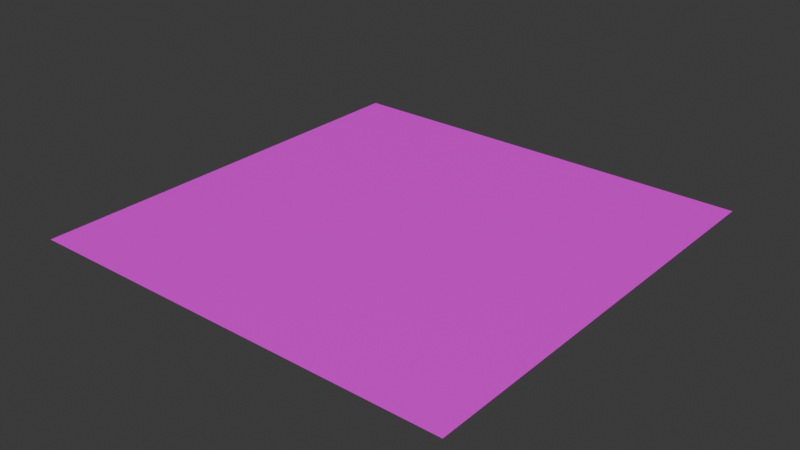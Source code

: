 # Source: Stage.blend  (saved by Blender 4.3.32; exported with 4.5.12 LTS)
import bpy
from mathutils import Matrix  # noqa: F401  (used for matrix-valued properties, if any)

bpy.ops.wm.read_factory_settings(use_empty=True)
scene = bpy.context.scene
scene.name = 'Scene'

# ---- collections
col_collection = bpy.data.collections.new('Collection'); scene.collection.children.link(col_collection)

# ---- images (referenced by path relative to the original .blend; pixels are not part of the script)
import os
ASSET_DIR = os.environ.get("B2B_ASSET_DIR", "")  # directory of the original .blend (textures are referenced by path, not embedded)
HERE = os.path.dirname(os.path.abspath(__file__))  # packed textures are extracted next to this script under _unpacked/

def load_image(name, relpath, width, height, colorspace="sRGB"):
    """Load a texture the original file referenced (path relative to the .blend, or extracted next to this script)."""
    p = next((c for c in (os.path.join(HERE, relpath), os.path.join(ASSET_DIR, relpath)) if relpath and os.path.exists(c)), "")
    if p:
        img = bpy.data.images.load(p, check_existing=True)
        img.name = name
    else:  # same state as the original file: an image datablock whose file is absent (Cycles renders it pink)
        img = bpy.data.images.new(name, width, height)
        img.source = "FILE"
        img.filepath = "//" + (relpath or name)
    img.colorspace_settings.name = colorspace
    return img
img_stage = load_image('Stage', 'Stage.png', 1024, 1024, 'sRGB')

# ---- materials (node trees are filled in below, after node groups)
mat_x = bpy.data.materials.new('マテリアル')

# ---- material node trees
mat_x.use_nodes = True; mat_x.node_tree.nodes.clear()
_N = mat_x.node_tree.nodes; _L = mat_x.node_tree.links
n0 = _N.new('ShaderNodeBsdfPrincipled'); n0.name = 'プリンシプルBSDF'; n0.location = (10, 300)
n1 = _N.new('ShaderNodeOutputMaterial'); n1.name = 'マテリアル出力'; n1.location = (300, 300)
n2 = _N.new('ShaderNodeTexImage'); n2.name = '画像テクスチャ'; n2.location = (-280, 280)
n2.image = img_stage
_L.new(n0.outputs[0], n1.inputs[0])
_L.new(n2.outputs[0], n0.inputs[0])
n1.is_active_output = True

# ---- world
world_world = bpy.data.worlds.new('World'); scene.world = world_world
world_world.use_nodes = True; world_world.node_tree.nodes.clear()
_N = world_world.node_tree.nodes; _L = world_world.node_tree.links
n0 = _N.new('ShaderNodeOutputWorld'); n0.name = 'World Output'; n0.location = (300, 300)
n1 = _N.new('ShaderNodeBackground'); n1.name = 'Background'; n1.location = (10, 300)
n1.inputs[0].default_value = (0.05088, 0.05088, 0.05088, 1.0)
_L.new(n1.outputs[0], n0.inputs[0])
n0.is_active_output = True
world_world.color = (0.05088, 0.05088, 0.05088)
world_world.sun_shadow_jitter_overblur = 0.0

# ---- meshes
me_001 = bpy.data.meshes.new('平面.001')
me_001.from_pydata([(-1.0, -1.0, 0.0), (1.0, -1.0, 0.0), (-1.0, 1.0, 0.0), (1.0, 1.0, 0.0)], [], [(0, 1, 3, 2)])
_uv = me_001.uv_layers.new(name='UVマップ')
_uv.uv.foreach_set('vector', [0.0, 0.0, 1.0, 0.0, 1.0, 1.0, 0.0, 1.0])
me_001.materials.append(mat_x)
me_001.update()

# ---- objects
ob_x = bpy.data.objects.new('平面', me_001)

# ---- transforms, parenting, visibility, modifiers, constraints
ob_x.location = (0.0, 0.0, 0.0)
ob_x.scale = (100.0, 100.0, 100.0)

# ---- collection membership
col_collection.objects.link(ob_x)

# ---- scene / render settings (as saved in the file)
scene.frame_start = 1; scene.frame_end = 250; scene.frame_set(1)
scene.render.engine = 'BLENDER_EEVEE_NEXT'
bpy.context.view_layer.update()

# ---- added for rendering (the .blend has no active camera and no usable light): camera, sun
cam_auto = bpy.data.cameras.new('AutoCamera')
cam_auto.lens = 50.0
cam_auto.sensor_width = 36.0
cam_auto.clip_end = 4592.69
ob_auto_camera = bpy.data.objects.new('AutoCamera', cam_auto)
scene.collection.objects.link(ob_auto_camera)
ob_auto_camera.location = (261.693, -314.031, 209.354)
ob_auto_camera.rotation_euler = (1.09748, -7.21219e-08, 0.694738)
scene.camera = ob_auto_camera
light_auto_sun = bpy.data.lights.new('AutoSun', 'SUN')
light_auto_sun.energy = 3.0
light_auto_sun.angle = 0.0523599
ob_auto_sun = bpy.data.objects.new('AutoSun', light_auto_sun)
scene.collection.objects.link(ob_auto_sun)
ob_auto_sun.rotation_euler = (0.872665, 0.174533, 0.523599)
bpy.context.view_layer.update()
